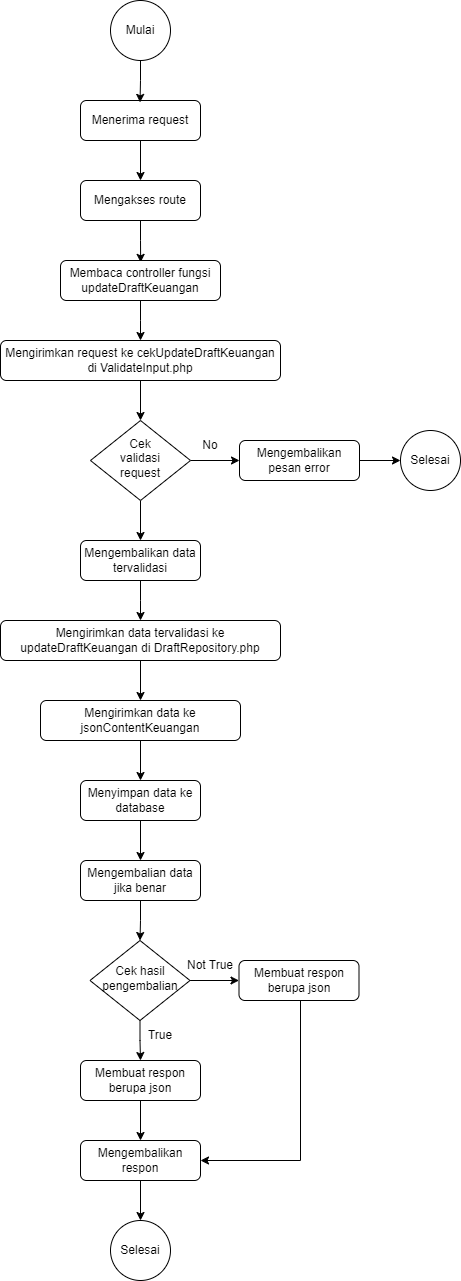

The diagram above was exported from draw.io. Its source (the exported page's mxGraphModel, read from the mxfile embedded in the PNG):
<mxGraphModel dx="803" dy="438" grid="1" gridSize="10" guides="1" tooltips="1" connect="1" arrows="1" fold="1" page="1" pageScale="1" pageWidth="850" pageHeight="1400" math="0" shadow="0">
  <root>
    <mxCell id="0" />
    <mxCell id="1" parent="0" />
    <mxCell id="IFoH8ccdcpWTGmaVc7uU-1" style="edgeStyle=orthogonalEdgeStyle;rounded=0;orthogonalLoop=1;jettySize=auto;html=1;" edge="1" parent="1" source="IFoH8ccdcpWTGmaVc7uU-2" target="IFoH8ccdcpWTGmaVc7uU-6">
      <mxGeometry relative="1" as="geometry" />
    </mxCell>
    <mxCell id="IFoH8ccdcpWTGmaVc7uU-2" value="Menerima request" style="rounded=1;whiteSpace=wrap;html=1;fontSize=12;glass=0;strokeWidth=1;shadow=0;" vertex="1" parent="1">
      <mxGeometry x="120" y="120" width="120" height="40" as="geometry" />
    </mxCell>
    <mxCell id="IFoH8ccdcpWTGmaVc7uU-3" style="edgeStyle=orthogonalEdgeStyle;rounded=0;orthogonalLoop=1;jettySize=auto;html=1;entryX=0.496;entryY=0.047;entryDx=0;entryDy=0;entryPerimeter=0;" edge="1" parent="1" source="IFoH8ccdcpWTGmaVc7uU-4" target="IFoH8ccdcpWTGmaVc7uU-2">
      <mxGeometry relative="1" as="geometry" />
    </mxCell>
    <mxCell id="IFoH8ccdcpWTGmaVc7uU-4" value="Mulai" style="ellipse;whiteSpace=wrap;html=1;aspect=fixed;" vertex="1" parent="1">
      <mxGeometry x="150" y="20" width="60" height="60" as="geometry" />
    </mxCell>
    <mxCell id="IFoH8ccdcpWTGmaVc7uU-5" style="edgeStyle=orthogonalEdgeStyle;rounded=0;orthogonalLoop=1;jettySize=auto;html=1;entryX=0.501;entryY=0.047;entryDx=0;entryDy=0;entryPerimeter=0;" edge="1" parent="1" source="IFoH8ccdcpWTGmaVc7uU-6" target="IFoH8ccdcpWTGmaVc7uU-8">
      <mxGeometry relative="1" as="geometry" />
    </mxCell>
    <mxCell id="IFoH8ccdcpWTGmaVc7uU-6" value="Mengakses route" style="rounded=1;whiteSpace=wrap;html=1;fontSize=12;glass=0;strokeWidth=1;shadow=0;" vertex="1" parent="1">
      <mxGeometry x="120" y="200" width="120" height="40" as="geometry" />
    </mxCell>
    <mxCell id="IFoH8ccdcpWTGmaVc7uU-7" style="edgeStyle=orthogonalEdgeStyle;rounded=0;orthogonalLoop=1;jettySize=auto;html=1;entryX=0.5;entryY=0;entryDx=0;entryDy=0;" edge="1" parent="1" source="IFoH8ccdcpWTGmaVc7uU-8">
      <mxGeometry relative="1" as="geometry">
        <mxPoint x="180" y="360" as="targetPoint" />
      </mxGeometry>
    </mxCell>
    <mxCell id="IFoH8ccdcpWTGmaVc7uU-8" value="Membaca controller fungsi updateDraftKeuangan" style="rounded=1;whiteSpace=wrap;html=1;fontSize=12;glass=0;strokeWidth=1;shadow=0;" vertex="1" parent="1">
      <mxGeometry x="100" y="280" width="160" height="40" as="geometry" />
    </mxCell>
    <mxCell id="IFoH8ccdcpWTGmaVc7uU-14" style="edgeStyle=orthogonalEdgeStyle;rounded=0;orthogonalLoop=1;jettySize=auto;html=1;entryX=0.5;entryY=0;entryDx=0;entryDy=0;" edge="1" parent="1" source="IFoH8ccdcpWTGmaVc7uU-15" target="IFoH8ccdcpWTGmaVc7uU-18">
      <mxGeometry relative="1" as="geometry" />
    </mxCell>
    <mxCell id="IFoH8ccdcpWTGmaVc7uU-15" value="Mengirimkan request ke cekUpdateDraftKeuangan di ValidateInput.php" style="rounded=1;whiteSpace=wrap;html=1;fontSize=12;glass=0;strokeWidth=1;shadow=0;" vertex="1" parent="1">
      <mxGeometry x="40" y="360" width="280" height="40" as="geometry" />
    </mxCell>
    <mxCell id="IFoH8ccdcpWTGmaVc7uU-16" style="edgeStyle=orthogonalEdgeStyle;rounded=0;orthogonalLoop=1;jettySize=auto;html=1;entryX=0.5;entryY=0;entryDx=0;entryDy=0;" edge="1" parent="1" source="IFoH8ccdcpWTGmaVc7uU-18" target="IFoH8ccdcpWTGmaVc7uU-23">
      <mxGeometry relative="1" as="geometry" />
    </mxCell>
    <mxCell id="IFoH8ccdcpWTGmaVc7uU-17" style="edgeStyle=orthogonalEdgeStyle;rounded=0;orthogonalLoop=1;jettySize=auto;html=1;entryX=0;entryY=0.5;entryDx=0;entryDy=0;" edge="1" parent="1" source="IFoH8ccdcpWTGmaVc7uU-18" target="IFoH8ccdcpWTGmaVc7uU-20">
      <mxGeometry relative="1" as="geometry" />
    </mxCell>
    <mxCell id="IFoH8ccdcpWTGmaVc7uU-18" value="Cek&lt;br&gt;validasi&lt;br&gt;request" style="rhombus;whiteSpace=wrap;html=1;shadow=0;fontFamily=Helvetica;fontSize=12;align=center;strokeWidth=1;spacing=6;spacingTop=-4;" vertex="1" parent="1">
      <mxGeometry x="130" y="440" width="100" height="80" as="geometry" />
    </mxCell>
    <mxCell id="IFoH8ccdcpWTGmaVc7uU-19" style="edgeStyle=orthogonalEdgeStyle;rounded=0;orthogonalLoop=1;jettySize=auto;html=1;" edge="1" parent="1" source="IFoH8ccdcpWTGmaVc7uU-20" target="IFoH8ccdcpWTGmaVc7uU-21">
      <mxGeometry relative="1" as="geometry" />
    </mxCell>
    <mxCell id="IFoH8ccdcpWTGmaVc7uU-20" value="Mengembalikan pesan error" style="rounded=1;whiteSpace=wrap;html=1;fontSize=12;glass=0;strokeWidth=1;shadow=0;" vertex="1" parent="1">
      <mxGeometry x="279" y="460" width="120" height="40" as="geometry" />
    </mxCell>
    <mxCell id="IFoH8ccdcpWTGmaVc7uU-21" value="Selesai" style="ellipse;whiteSpace=wrap;html=1;aspect=fixed;" vertex="1" parent="1">
      <mxGeometry x="440" y="450" width="60" height="60" as="geometry" />
    </mxCell>
    <mxCell id="IFoH8ccdcpWTGmaVc7uU-22" style="edgeStyle=orthogonalEdgeStyle;rounded=0;orthogonalLoop=1;jettySize=auto;html=1;entryX=0.5;entryY=0;entryDx=0;entryDy=0;" edge="1" parent="1" source="IFoH8ccdcpWTGmaVc7uU-23">
      <mxGeometry relative="1" as="geometry">
        <mxPoint x="180" y="640" as="targetPoint" />
      </mxGeometry>
    </mxCell>
    <mxCell id="IFoH8ccdcpWTGmaVc7uU-23" value="Mengembalikan data tervalidasi" style="rounded=1;whiteSpace=wrap;html=1;fontSize=12;glass=0;strokeWidth=1;shadow=0;" vertex="1" parent="1">
      <mxGeometry x="120" y="560" width="120" height="40" as="geometry" />
    </mxCell>
    <mxCell id="IFoH8ccdcpWTGmaVc7uU-25" value="No" style="text;html=1;strokeColor=none;fillColor=none;align=center;verticalAlign=middle;whiteSpace=wrap;rounded=0;" vertex="1" parent="1">
      <mxGeometry x="220" y="450" width="60" height="30" as="geometry" />
    </mxCell>
    <mxCell id="O-a6-nLGMyfqCFIzsgwi-1" style="edgeStyle=orthogonalEdgeStyle;rounded=0;orthogonalLoop=1;jettySize=auto;html=1;entryX=0.5;entryY=0;entryDx=0;entryDy=0;" edge="1" parent="1" source="O-a6-nLGMyfqCFIzsgwi-2" target="O-a6-nLGMyfqCFIzsgwi-4">
      <mxGeometry relative="1" as="geometry" />
    </mxCell>
    <mxCell id="O-a6-nLGMyfqCFIzsgwi-2" value="Membuat respon berupa json" style="rounded=1;whiteSpace=wrap;html=1;fontSize=12;glass=0;strokeWidth=1;shadow=0;" vertex="1" parent="1">
      <mxGeometry x="120" y="1080" width="120" height="40" as="geometry" />
    </mxCell>
    <mxCell id="O-a6-nLGMyfqCFIzsgwi-3" style="edgeStyle=orthogonalEdgeStyle;rounded=0;orthogonalLoop=1;jettySize=auto;html=1;" edge="1" parent="1" source="O-a6-nLGMyfqCFIzsgwi-4" target="O-a6-nLGMyfqCFIzsgwi-5">
      <mxGeometry relative="1" as="geometry" />
    </mxCell>
    <mxCell id="O-a6-nLGMyfqCFIzsgwi-4" value="Mengembalikan respon" style="rounded=1;whiteSpace=wrap;html=1;fontSize=12;glass=0;strokeWidth=1;shadow=0;" vertex="1" parent="1">
      <mxGeometry x="120" y="1160" width="120" height="40" as="geometry" />
    </mxCell>
    <mxCell id="O-a6-nLGMyfqCFIzsgwi-5" value="Selesai" style="ellipse;whiteSpace=wrap;html=1;aspect=fixed;" vertex="1" parent="1">
      <mxGeometry x="150" y="1240" width="60" height="60" as="geometry" />
    </mxCell>
    <mxCell id="O-a6-nLGMyfqCFIzsgwi-6" value="True" style="text;html=1;strokeColor=none;fillColor=none;align=center;verticalAlign=middle;whiteSpace=wrap;rounded=0;" vertex="1" parent="1">
      <mxGeometry x="169.5" y="1040" width="60" height="30" as="geometry" />
    </mxCell>
    <mxCell id="O-a6-nLGMyfqCFIzsgwi-7" style="edgeStyle=orthogonalEdgeStyle;rounded=0;orthogonalLoop=1;jettySize=auto;html=1;entryX=0.5;entryY=0;entryDx=0;entryDy=0;" edge="1" parent="1" source="O-a6-nLGMyfqCFIzsgwi-9" target="O-a6-nLGMyfqCFIzsgwi-2">
      <mxGeometry relative="1" as="geometry" />
    </mxCell>
    <mxCell id="O-a6-nLGMyfqCFIzsgwi-8" style="edgeStyle=orthogonalEdgeStyle;rounded=0;orthogonalLoop=1;jettySize=auto;html=1;entryX=0;entryY=0.5;entryDx=0;entryDy=0;" edge="1" parent="1" source="O-a6-nLGMyfqCFIzsgwi-9" target="O-a6-nLGMyfqCFIzsgwi-11">
      <mxGeometry relative="1" as="geometry" />
    </mxCell>
    <mxCell id="O-a6-nLGMyfqCFIzsgwi-9" value="Cek hasil pengembalian" style="rhombus;whiteSpace=wrap;html=1;shadow=0;fontFamily=Helvetica;fontSize=12;align=center;strokeWidth=1;spacing=6;spacingTop=-4;" vertex="1" parent="1">
      <mxGeometry x="129.5" y="960" width="100" height="80" as="geometry" />
    </mxCell>
    <mxCell id="O-a6-nLGMyfqCFIzsgwi-10" style="edgeStyle=orthogonalEdgeStyle;rounded=0;orthogonalLoop=1;jettySize=auto;html=1;entryX=1;entryY=0.5;entryDx=0;entryDy=0;" edge="1" parent="1" source="O-a6-nLGMyfqCFIzsgwi-11" target="O-a6-nLGMyfqCFIzsgwi-4">
      <mxGeometry relative="1" as="geometry">
        <mxPoint x="338.5" y="1180" as="targetPoint" />
        <Array as="points">
          <mxPoint x="340" y="1180" />
        </Array>
      </mxGeometry>
    </mxCell>
    <mxCell id="O-a6-nLGMyfqCFIzsgwi-11" value="Membuat respon berupa json" style="rounded=1;whiteSpace=wrap;html=1;fontSize=12;glass=0;strokeWidth=1;shadow=0;" vertex="1" parent="1">
      <mxGeometry x="278.5" y="980" width="120" height="40" as="geometry" />
    </mxCell>
    <mxCell id="O-a6-nLGMyfqCFIzsgwi-12" value="Not True" style="text;html=1;strokeColor=none;fillColor=none;align=center;verticalAlign=middle;whiteSpace=wrap;rounded=0;" vertex="1" parent="1">
      <mxGeometry x="219.5" y="970" width="60" height="30" as="geometry" />
    </mxCell>
    <mxCell id="O-a6-nLGMyfqCFIzsgwi-13" style="edgeStyle=orthogonalEdgeStyle;rounded=0;orthogonalLoop=1;jettySize=auto;html=1;entryX=0.5;entryY=0;entryDx=0;entryDy=0;" edge="1" parent="1" source="O-a6-nLGMyfqCFIzsgwi-14" target="O-a6-nLGMyfqCFIzsgwi-16">
      <mxGeometry relative="1" as="geometry" />
    </mxCell>
    <mxCell id="O-a6-nLGMyfqCFIzsgwi-14" value="Mengirimkan data tervalidasi ke updateDraftKeuangan di DraftRepository.php" style="rounded=1;whiteSpace=wrap;html=1;fontSize=12;glass=0;strokeWidth=1;shadow=0;" vertex="1" parent="1">
      <mxGeometry x="40" y="640" width="280" height="40" as="geometry" />
    </mxCell>
    <mxCell id="O-a6-nLGMyfqCFIzsgwi-15" style="edgeStyle=orthogonalEdgeStyle;rounded=0;orthogonalLoop=1;jettySize=auto;html=1;" edge="1" parent="1" source="O-a6-nLGMyfqCFIzsgwi-16" target="O-a6-nLGMyfqCFIzsgwi-18">
      <mxGeometry relative="1" as="geometry" />
    </mxCell>
    <mxCell id="O-a6-nLGMyfqCFIzsgwi-16" value="Mengirimkan data ke jsonContentKeuangan" style="rounded=1;whiteSpace=wrap;html=1;fontSize=12;glass=0;strokeWidth=1;shadow=0;" vertex="1" parent="1">
      <mxGeometry x="80" y="720" width="200" height="40" as="geometry" />
    </mxCell>
    <mxCell id="O-a6-nLGMyfqCFIzsgwi-17" style="edgeStyle=orthogonalEdgeStyle;rounded=0;orthogonalLoop=1;jettySize=auto;html=1;" edge="1" parent="1" source="O-a6-nLGMyfqCFIzsgwi-18" target="O-a6-nLGMyfqCFIzsgwi-20">
      <mxGeometry relative="1" as="geometry" />
    </mxCell>
    <mxCell id="O-a6-nLGMyfqCFIzsgwi-18" value="Menyimpan data ke database" style="rounded=1;whiteSpace=wrap;html=1;fontSize=12;glass=0;strokeWidth=1;shadow=0;" vertex="1" parent="1">
      <mxGeometry x="120" y="800" width="120" height="40" as="geometry" />
    </mxCell>
    <mxCell id="O-a6-nLGMyfqCFIzsgwi-19" style="edgeStyle=orthogonalEdgeStyle;rounded=0;orthogonalLoop=1;jettySize=auto;html=1;entryX=0.5;entryY=0;entryDx=0;entryDy=0;" edge="1" parent="1" source="O-a6-nLGMyfqCFIzsgwi-20" target="O-a6-nLGMyfqCFIzsgwi-9">
      <mxGeometry relative="1" as="geometry" />
    </mxCell>
    <mxCell id="O-a6-nLGMyfqCFIzsgwi-20" value="Mengembalian data jika benar" style="rounded=1;whiteSpace=wrap;html=1;fontSize=12;glass=0;strokeWidth=1;shadow=0;" vertex="1" parent="1">
      <mxGeometry x="120" y="880" width="120" height="40" as="geometry" />
    </mxCell>
  </root>
</mxGraphModel>